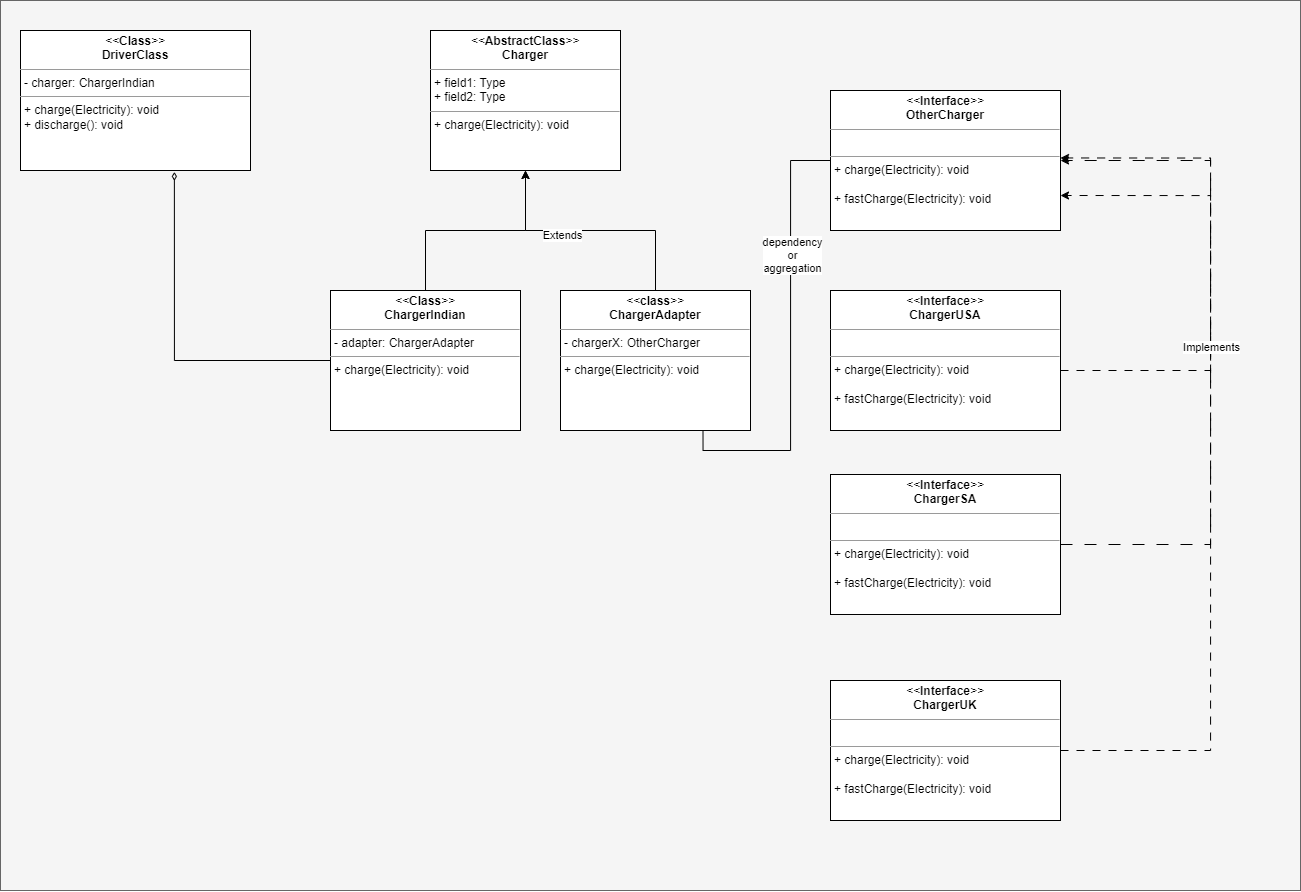

The diagram above was exported from draw.io. Its source (the exported page's mxGraphModel, read from the mxfile embedded in the PNG):
<mxGraphModel dx="2049" dy="758" grid="1" gridSize="10" guides="1" tooltips="1" connect="1" arrows="1" fold="1" page="1" pageScale="1" pageWidth="827" pageHeight="1169" math="0" shadow="0">
  <root>
    <mxCell id="0" />
    <mxCell id="1" parent="0" />
    <mxCell id="v29Mdpy-Xb-25OZj71Hd-20" value="" style="rounded=0;whiteSpace=wrap;html=1;fillColor=#f5f5f5;fontColor=#333333;strokeColor=#666666;" vertex="1" parent="1">
      <mxGeometry x="-200" y="40" width="1300" height="890" as="geometry" />
    </mxCell>
    <mxCell id="v29Mdpy-Xb-25OZj71Hd-2" value="&lt;p style=&quot;margin:0px;margin-top:4px;text-align:center;&quot;&gt;&lt;i&gt;&amp;lt;&amp;lt;&lt;/i&gt;&lt;b style=&quot;border-color: var(--border-color);&quot;&gt;AbstractClass&lt;/b&gt;&lt;i&gt;&amp;gt;&amp;gt;&lt;/i&gt;&lt;br&gt;&lt;b&gt;Charger&lt;/b&gt;&lt;/p&gt;&lt;hr size=&quot;1&quot;&gt;&lt;p style=&quot;margin:0px;margin-left:4px;&quot;&gt;+ field1: Type&lt;br&gt;+ field2: Type&lt;/p&gt;&lt;hr size=&quot;1&quot;&gt;&lt;p style=&quot;margin:0px;margin-left:4px;&quot;&gt;+ charge(Electricity): void&lt;br&gt;&lt;/p&gt;" style="verticalAlign=top;align=left;overflow=fill;fontSize=12;fontFamily=Helvetica;html=1;whiteSpace=wrap;" vertex="1" parent="1">
      <mxGeometry x="230" y="70" width="190" height="140" as="geometry" />
    </mxCell>
    <mxCell id="v29Mdpy-Xb-25OZj71Hd-6" style="edgeStyle=orthogonalEdgeStyle;rounded=0;orthogonalLoop=1;jettySize=auto;html=1;entryX=0.5;entryY=1;entryDx=0;entryDy=0;" edge="1" parent="1" source="v29Mdpy-Xb-25OZj71Hd-3" target="v29Mdpy-Xb-25OZj71Hd-2">
      <mxGeometry relative="1" as="geometry" />
    </mxCell>
    <mxCell id="v29Mdpy-Xb-25OZj71Hd-18" value="Extends" style="edgeLabel;html=1;align=center;verticalAlign=middle;resizable=0;points=[];" vertex="1" connectable="0" parent="v29Mdpy-Xb-25OZj71Hd-6">
      <mxGeometry x="0.2355" y="4" relative="1" as="geometry">
        <mxPoint as="offset" />
      </mxGeometry>
    </mxCell>
    <mxCell id="v29Mdpy-Xb-25OZj71Hd-3" value="&lt;p style=&quot;margin:0px;margin-top:4px;text-align:center;&quot;&gt;&lt;i&gt;&amp;lt;&amp;lt;&lt;/i&gt;&lt;b style=&quot;border-color: var(--border-color);&quot;&gt;class&lt;/b&gt;&lt;i&gt;&amp;gt;&amp;gt;&lt;/i&gt;&lt;br&gt;&lt;b&gt;ChargerAdapter&lt;/b&gt;&lt;/p&gt;&lt;hr size=&quot;1&quot;&gt;&lt;p style=&quot;margin:0px;margin-left:4px;&quot;&gt;- chargerX: OtherCharger&lt;br&gt;&lt;/p&gt;&lt;hr size=&quot;1&quot;&gt;&lt;p style=&quot;margin:0px;margin-left:4px;&quot;&gt;+ charge(Electricity): void&lt;br&gt;&lt;/p&gt;" style="verticalAlign=top;align=left;overflow=fill;fontSize=12;fontFamily=Helvetica;html=1;whiteSpace=wrap;" vertex="1" parent="1">
      <mxGeometry x="360" y="330" width="190" height="140" as="geometry" />
    </mxCell>
    <mxCell id="v29Mdpy-Xb-25OZj71Hd-5" style="edgeStyle=orthogonalEdgeStyle;rounded=0;orthogonalLoop=1;jettySize=auto;html=1;entryX=0.5;entryY=1;entryDx=0;entryDy=0;" edge="1" parent="1" source="v29Mdpy-Xb-25OZj71Hd-4" target="v29Mdpy-Xb-25OZj71Hd-2">
      <mxGeometry relative="1" as="geometry" />
    </mxCell>
    <mxCell id="v29Mdpy-Xb-25OZj71Hd-4" value="&lt;p style=&quot;margin:0px;margin-top:4px;text-align:center;&quot;&gt;&lt;i&gt;&amp;lt;&amp;lt;&lt;/i&gt;&lt;b style=&quot;border-color: var(--border-color);&quot;&gt;Class&lt;/b&gt;&lt;i&gt;&amp;gt;&amp;gt;&lt;/i&gt;&lt;br&gt;&lt;b&gt;ChargerIndian&lt;/b&gt;&lt;/p&gt;&lt;hr size=&quot;1&quot;&gt;&lt;p style=&quot;margin:0px;margin-left:4px;&quot;&gt;- adapter: ChargerAdapter&lt;br&gt;&lt;/p&gt;&lt;hr size=&quot;1&quot;&gt;&lt;p style=&quot;margin:0px;margin-left:4px;&quot;&gt;+ charge(Electricity): void&lt;br&gt;&lt;/p&gt;" style="verticalAlign=top;align=left;overflow=fill;fontSize=12;fontFamily=Helvetica;html=1;whiteSpace=wrap;" vertex="1" parent="1">
      <mxGeometry x="130" y="330" width="190" height="140" as="geometry" />
    </mxCell>
    <mxCell id="v29Mdpy-Xb-25OZj71Hd-14" style="rounded=0;orthogonalLoop=1;jettySize=auto;html=1;entryX=0.75;entryY=1;entryDx=0;entryDy=0;edgeStyle=orthogonalEdgeStyle;endArrow=none;endFill=0;" edge="1" parent="1" source="v29Mdpy-Xb-25OZj71Hd-7" target="v29Mdpy-Xb-25OZj71Hd-3">
      <mxGeometry relative="1" as="geometry" />
    </mxCell>
    <mxCell id="v29Mdpy-Xb-25OZj71Hd-15" value="dependency&lt;br&gt;or&lt;br&gt;aggregation" style="edgeLabel;html=1;align=center;verticalAlign=middle;resizable=0;points=[];" vertex="1" connectable="0" parent="v29Mdpy-Xb-25OZj71Hd-14">
      <mxGeometry x="-0.3854" y="1" relative="1" as="geometry">
        <mxPoint as="offset" />
      </mxGeometry>
    </mxCell>
    <mxCell id="v29Mdpy-Xb-25OZj71Hd-7" value="&lt;p style=&quot;margin:0px;margin-top:4px;text-align:center;&quot;&gt;&lt;i&gt;&amp;lt;&amp;lt;&lt;/i&gt;&lt;b style=&quot;border-color: var(--border-color);&quot;&gt;Interface&lt;/b&gt;&lt;i&gt;&amp;gt;&amp;gt;&lt;/i&gt;&lt;br&gt;&lt;b&gt;OtherCharger&lt;/b&gt;&lt;/p&gt;&lt;hr size=&quot;1&quot;&gt;&lt;p style=&quot;margin:0px;margin-left:4px;&quot;&gt;&lt;br&gt;&lt;/p&gt;&lt;hr size=&quot;1&quot;&gt;&lt;p style=&quot;margin:0px;margin-left:4px;&quot;&gt;+ charge(Electricity): void&lt;/p&gt;&lt;br&gt;&lt;p style=&quot;margin:0px;margin-left:4px;&quot;&gt;+ fastCharge(Electricity): void&lt;/p&gt;" style="verticalAlign=top;align=left;overflow=fill;fontSize=12;fontFamily=Helvetica;html=1;whiteSpace=wrap;" vertex="1" parent="1">
      <mxGeometry x="630" y="130" width="230" height="140" as="geometry" />
    </mxCell>
    <mxCell id="v29Mdpy-Xb-25OZj71Hd-13" style="edgeStyle=orthogonalEdgeStyle;rounded=0;orthogonalLoop=1;jettySize=auto;html=1;entryX=1;entryY=0.75;entryDx=0;entryDy=0;dashed=1;dashPattern=8 8;" edge="1" parent="1" source="v29Mdpy-Xb-25OZj71Hd-8" target="v29Mdpy-Xb-25OZj71Hd-7">
      <mxGeometry relative="1" as="geometry">
        <Array as="points">
          <mxPoint x="1010" y="410" />
          <mxPoint x="1010" y="235" />
        </Array>
      </mxGeometry>
    </mxCell>
    <mxCell id="v29Mdpy-Xb-25OZj71Hd-8" value="&lt;p style=&quot;margin:0px;margin-top:4px;text-align:center;&quot;&gt;&lt;i&gt;&amp;lt;&amp;lt;&lt;/i&gt;&lt;b style=&quot;border-color: var(--border-color);&quot;&gt;Interface&lt;/b&gt;&lt;i&gt;&amp;gt;&amp;gt;&lt;/i&gt;&lt;br&gt;&lt;b&gt;ChargerUSA&lt;/b&gt;&lt;/p&gt;&lt;hr size=&quot;1&quot;&gt;&lt;p style=&quot;margin:0px;margin-left:4px;&quot;&gt;&lt;br&gt;&lt;/p&gt;&lt;hr size=&quot;1&quot;&gt;&lt;p style=&quot;margin:0px;margin-left:4px;&quot;&gt;+ charge(Electricity): void&lt;/p&gt;&lt;br&gt;&lt;p style=&quot;margin:0px;margin-left:4px;&quot;&gt;+ fastCharge(Electricity): void&lt;/p&gt;" style="verticalAlign=top;align=left;overflow=fill;fontSize=12;fontFamily=Helvetica;html=1;whiteSpace=wrap;" vertex="1" parent="1">
      <mxGeometry x="630" y="330" width="230" height="140" as="geometry" />
    </mxCell>
    <mxCell id="v29Mdpy-Xb-25OZj71Hd-12" style="edgeStyle=orthogonalEdgeStyle;rounded=0;orthogonalLoop=1;jettySize=auto;html=1;dashed=1;dashPattern=12 12;" edge="1" parent="1" source="v29Mdpy-Xb-25OZj71Hd-9">
      <mxGeometry relative="1" as="geometry">
        <mxPoint x="860" y="200" as="targetPoint" />
        <Array as="points">
          <mxPoint x="1010" y="584" />
          <mxPoint x="1010" y="200" />
        </Array>
      </mxGeometry>
    </mxCell>
    <mxCell id="v29Mdpy-Xb-25OZj71Hd-9" value="&lt;p style=&quot;margin:0px;margin-top:4px;text-align:center;&quot;&gt;&lt;i&gt;&amp;lt;&amp;lt;&lt;/i&gt;&lt;b style=&quot;border-color: var(--border-color);&quot;&gt;Interface&lt;/b&gt;&lt;i&gt;&amp;gt;&amp;gt;&lt;/i&gt;&lt;br&gt;&lt;b&gt;ChargerSA&lt;/b&gt;&lt;/p&gt;&lt;hr size=&quot;1&quot;&gt;&lt;p style=&quot;margin:0px;margin-left:4px;&quot;&gt;&lt;br&gt;&lt;/p&gt;&lt;hr size=&quot;1&quot;&gt;&lt;p style=&quot;margin:0px;margin-left:4px;&quot;&gt;+ charge(Electricity): void&lt;/p&gt;&lt;br&gt;&lt;p style=&quot;margin:0px;margin-left:4px;&quot;&gt;+ fastCharge(Electricity): void&lt;/p&gt;" style="verticalAlign=top;align=left;overflow=fill;fontSize=12;fontFamily=Helvetica;html=1;whiteSpace=wrap;" vertex="1" parent="1">
      <mxGeometry x="630" y="514" width="230" height="140" as="geometry" />
    </mxCell>
    <mxCell id="v29Mdpy-Xb-25OZj71Hd-11" style="edgeStyle=orthogonalEdgeStyle;rounded=0;orthogonalLoop=1;jettySize=auto;html=1;dashed=1;dashPattern=8 8;" edge="1" parent="1" source="v29Mdpy-Xb-25OZj71Hd-10">
      <mxGeometry relative="1" as="geometry">
        <mxPoint x="860" y="197.46029808407738" as="targetPoint" />
        <Array as="points">
          <mxPoint x="1010" y="790" />
          <mxPoint x="1010" y="198" />
        </Array>
      </mxGeometry>
    </mxCell>
    <mxCell id="v29Mdpy-Xb-25OZj71Hd-21" value="Implements" style="edgeLabel;html=1;align=center;verticalAlign=middle;resizable=0;points=[];" vertex="1" connectable="0" parent="v29Mdpy-Xb-25OZj71Hd-11">
      <mxGeometry x="0.2401" relative="1" as="geometry">
        <mxPoint as="offset" />
      </mxGeometry>
    </mxCell>
    <mxCell id="v29Mdpy-Xb-25OZj71Hd-10" value="&lt;p style=&quot;margin:0px;margin-top:4px;text-align:center;&quot;&gt;&lt;i&gt;&amp;lt;&amp;lt;&lt;/i&gt;&lt;b style=&quot;border-color: var(--border-color);&quot;&gt;Interface&lt;/b&gt;&lt;i&gt;&amp;gt;&amp;gt;&lt;/i&gt;&lt;br&gt;&lt;b&gt;ChargerUK&lt;/b&gt;&lt;/p&gt;&lt;hr size=&quot;1&quot;&gt;&lt;p style=&quot;margin:0px;margin-left:4px;&quot;&gt;&lt;br&gt;&lt;/p&gt;&lt;hr size=&quot;1&quot;&gt;&lt;p style=&quot;margin:0px;margin-left:4px;&quot;&gt;+ charge(Electricity): void&lt;/p&gt;&lt;br&gt;&lt;p style=&quot;margin:0px;margin-left:4px;&quot;&gt;+ fastCharge(Electricity): void&lt;/p&gt;" style="verticalAlign=top;align=left;overflow=fill;fontSize=12;fontFamily=Helvetica;html=1;whiteSpace=wrap;" vertex="1" parent="1">
      <mxGeometry x="630" y="720" width="230" height="140" as="geometry" />
    </mxCell>
    <mxCell id="v29Mdpy-Xb-25OZj71Hd-16" value="&lt;p style=&quot;margin:0px;margin-top:4px;text-align:center;&quot;&gt;&lt;i&gt;&amp;lt;&amp;lt;&lt;/i&gt;&lt;b&gt;Class&lt;/b&gt;&lt;i&gt;&amp;gt;&amp;gt;&lt;/i&gt;&lt;br&gt;&lt;b&gt;DriverClass&lt;/b&gt;&lt;/p&gt;&lt;hr size=&quot;1&quot;&gt;&lt;p style=&quot;margin:0px;margin-left:4px;&quot;&gt;- charger: ChargerIndian&lt;/p&gt;&lt;hr size=&quot;1&quot;&gt;&lt;p style=&quot;margin:0px;margin-left:4px;&quot;&gt;+ charge(Electricity): void&lt;/p&gt;&lt;p style=&quot;margin:0px;margin-left:4px;&quot;&gt;+ discharge(): void&lt;/p&gt;" style="verticalAlign=top;align=left;overflow=fill;fontSize=12;fontFamily=Helvetica;html=1;whiteSpace=wrap;" vertex="1" parent="1">
      <mxGeometry x="-180" y="70" width="230" height="140" as="geometry" />
    </mxCell>
    <mxCell id="v29Mdpy-Xb-25OZj71Hd-17" style="edgeStyle=orthogonalEdgeStyle;rounded=0;orthogonalLoop=1;jettySize=auto;html=1;entryX=0.669;entryY=1.01;entryDx=0;entryDy=0;entryPerimeter=0;endArrow=diamondThin;endFill=0;" edge="1" parent="1" source="v29Mdpy-Xb-25OZj71Hd-4" target="v29Mdpy-Xb-25OZj71Hd-16">
      <mxGeometry relative="1" as="geometry" />
    </mxCell>
  </root>
</mxGraphModel>